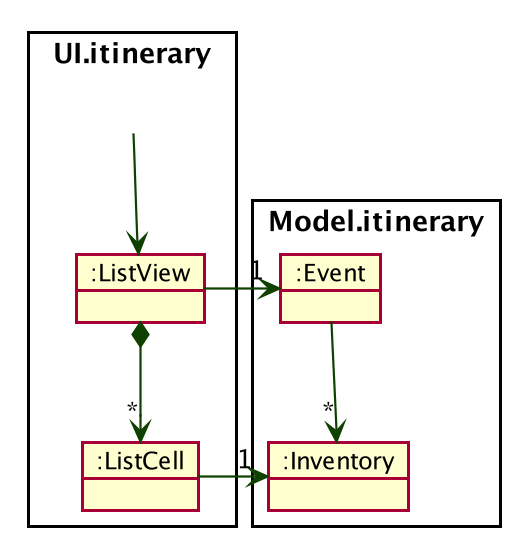

The diagram above was rendered by PlantUML. Its source (embedded in the PNG):
@startuml








skinparam BackgroundColor #FFFFFFF

skinparam Shadowing false

skinparam Class {
    FontColor #FFFFFF
    BorderThickness 1
    BorderColor #FFFFFF
    StereotypeFontColor #FFFFFF
    FontName Arial
}

skinparam Actor {
    BorderColor #000000
    Color #000000
    FontName Arial
}

skinparam Sequence {
    MessageAlign center
    BoxFontSize 15
    BoxPadding 0
    BoxFontColor #FFFFFF
    FontName Arial
}

skinparam Participant {
    FontColor #FFFFFFF
    Padding 20
}

skinparam MinClassWidth 50
skinparam ParticipantPadding 10
skinparam Shadowing false
skinparam DefaultTextAlignment center
skinparam packageStyle Rectangle

hide footbox
hide members
hide circle
skinparam arrowThickness 1.1
skinparam arrowColor #0E4100
skinparam classBackgroundColor #1D8900



package UI.itinerary <<Rectangle>> {
object ":ListView" as DiaryGallery
object ":ListCell" as DiaryGalleryCard
Class HiddenOutside #FFFFFF
}

package Model.itinerary <<Rectangle>> {
object ":Event" as PhotoList
object ":Inventory" as Photo
}


HiddenOutside --> DiaryGallery

DiaryGallery *-down-> "*" DiaryGalleryCard
DiaryGallery -right-> "1" PhotoList
PhotoList -down-> "*" Photo
DiaryGalleryCard -right-> "1" Photo

@enduml